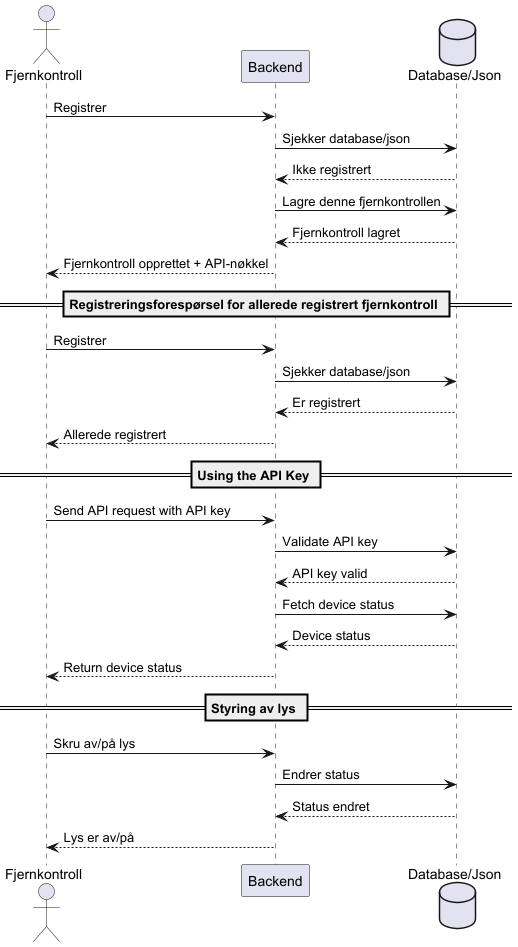

The diagram above was rendered by PlantUML. Its source (embedded in the PNG):
@startuml
actor GUI as "Fjernkontroll"
participant Backend
database Data as "Database/Json"

GUI -> Backend: Registrer
Backend -> Data: Sjekker database/json
Data --> Backend: Ikke registrert
Backend -> Data: Lagre denne fjernkontrollen
Data --> Backend: Fjernkontroll lagret
Backend --> GUI: Fjernkontroll opprettet + API-nøkkel

== Registreringsforespørsel for allerede registrert fjernkontroll ==
GUI -> Backend: Registrer
Backend -> Data: Sjekker database/json
Data --> Backend: Er registrert
Backend --> GUI: Allerede registrert

== Using the API Key ==
GUI -> Backend: Send API request with API key
Backend -> Data: Validate API key
Data --> Backend: API key valid
Backend -> Data: Fetch device status
Data --> Backend: Device status
Backend --> GUI: Return device status

== Styring av lys ==
GUI -> Backend: Skru av/på lys
Backend -> Data: Endrer status
Data --> Backend: Status endret
Backend --> GUI: Lys er av/på
@enduml